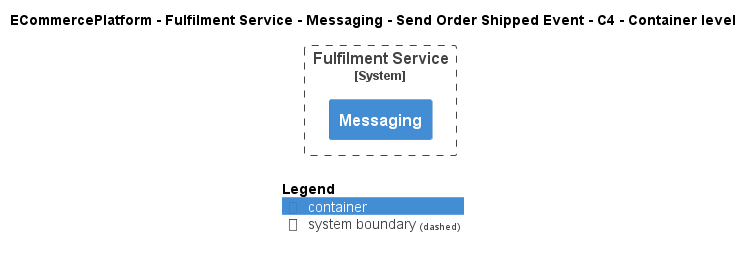

The diagram above was rendered by PlantUML. Its source (embedded in the PNG):
@startuml
!include ..\..\..\..\..\..\..\.c4s\C4_Container.puml

AddElementTag("c4interflow:lifecycle:new", $bgColor=green, $fontColor=#ffffff, $borderColor=green, $shadowing="False")
AddElementTag("c4interflow:lifecycle:changed", $bgColor=orange, $fontColor=#ffffff, $borderColor=orange, $shadowing="False")
AddElementTag("c4interflow:lifecycle:removed", $bgColor=red, $fontColor=#ffffff, $borderColor=red, $shadowing="False")

AddRelTag("c4interflow:lifecycle:new", $textColor=green, $lineColor=green)
AddRelTag("c4interflow:lifecycle:changed", $textColor=orange, $lineColor=orange)
AddRelTag("c4interflow:lifecycle:removed", $textColor=red, $lineColor=red)

SHOW_PERSON_PORTRAIT()
LAYOUT_TOP_DOWN()

skinparam linetype polyline

title ECommercePlatform - Fulfilment Service - Messaging - Send Order Shipped Event - C4 - Container level


System_Boundary(ECommercePlatform.SoftwareSystems.FulfilmentService, "Fulfilment Service") {
    Container(ECommercePlatform.SoftwareSystems.FulfilmentService.Containers.Messaging, "Messaging", "", "")
}



SHOW_LEGEND()
@enduml